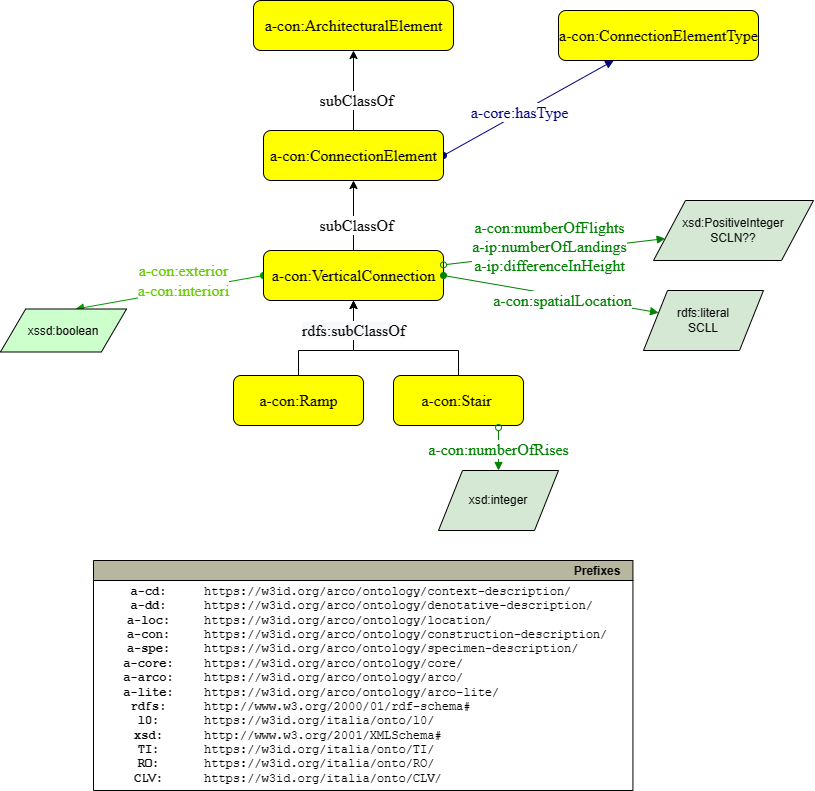

The diagram above was exported from draw.io. Its source (the exported page's mxGraphModel, read from the mxfile embedded in the PNG):
<mxGraphModel dx="1185" dy="3746" grid="1" gridSize="10" guides="1" tooltips="1" connect="1" arrows="1" fold="1" page="1" pageScale="1" pageWidth="827" pageHeight="1169" math="0" shadow="0">
  <root>
    <mxCell id="0" />
    <mxCell id="1" parent="0" />
    <mxCell id="qJ_5kIjyUMwHoQc3eFgY-1" value="&lt;font color=&quot;#66cc00&quot;&gt;&lt;font style=&quot;font-size: 16px;&quot; face=&quot;dialog&quot;&gt;a-con:exterior&lt;br&gt;&lt;/font&gt;&lt;span style=&quot;font-family: dialog; font-size: 16px;&quot;&gt;a-con:interiori&lt;/span&gt;&lt;/font&gt;&lt;font style=&quot;font-size: 16px&quot; face=&quot;dialog&quot;&gt;&lt;br&gt;&lt;/font&gt;" style="graphMlID=e0;rounded=0;endArrow=block;strokeColor=#009900;strokeWidth=1.0;startArrow=oval;startFill=1;endFill=1;fontFamily=Helvetica;fontSize=11;fontColor=#000000;align=center;html=1;exitX=0;exitY=0.5;exitDx=0;exitDy=0;entryX=0.595;entryY=0.002;entryDx=0;entryDy=0;entryPerimeter=0;" parent="1" source="qJ_5kIjyUMwHoQc3eFgY-6" target="JWo-gc2OCLUfsBH_GJGJ-3" edge="1">
      <mxGeometry x="-0.1661" y="-9" relative="1" as="geometry">
        <mxPoint x="180" y="-1882.5" as="targetPoint" />
        <mxPoint as="offset" />
        <mxPoint x="370" y="-1375" as="sourcePoint" />
      </mxGeometry>
    </mxCell>
    <mxCell id="qJ_5kIjyUMwHoQc3eFgY-4" value="" style="graphMlID=e1;rounded=0;endArrow=classic;strokeColor=#000000;strokeWidth=1.0;startArrow=none;startFill=1;endFill=1;fontFamily=Helvetica;fontSize=11;fontColor=#000000;align=center;html=1;entryX=0.5;entryY=1;entryDx=0;entryDy=0;" parent="1" source="qJ_5kIjyUMwHoQc3eFgY-5" target="qJ_5kIjyUMwHoQc3eFgY-6" edge="1">
      <mxGeometry x="-0.7862" y="15" relative="1" as="geometry">
        <mxPoint x="360" y="-1850" as="targetPoint" />
        <mxPoint x="1220.75" y="-1750" as="sourcePoint" />
        <mxPoint as="offset" />
        <Array as="points">
          <mxPoint x="465" y="-1830" />
          <mxPoint x="360" y="-1830" />
        </Array>
      </mxGeometry>
    </mxCell>
    <mxCell id="qJ_5kIjyUMwHoQc3eFgY-5" value="&lt;font style=&quot;font-size: 16px&quot; face=&quot;dialog&quot;&gt;a-con:&lt;/font&gt;&lt;span style=&quot;white-space: nowrap ; font-size: 16px&quot;&gt;&lt;font style=&quot;font-size: 16px&quot; face=&quot;dialog&quot;&gt;Stair&amp;nbsp;&lt;/font&gt;&lt;br&gt;&lt;/span&gt;" style="graphMlID=n4;shape=rect;rounded=1;arcsize=30;fillColor=#FFFF00;strokeColor=#000000;strokeWidth=1.0;fontFamily=Helvetica;fontSize=12;fontColor=#000000;align=center;html=1;" parent="1" vertex="1">
      <mxGeometry x="400" y="-1805" width="130" height="50" as="geometry" />
    </mxCell>
    <mxCell id="qJ_5kIjyUMwHoQc3eFgY-6" value="&lt;font style=&quot;font-size: 16px&quot; face=&quot;dialog&quot;&gt;a-con:VerticalConnection&lt;/font&gt;&lt;span style=&quot;font-size: 11px ; white-space: nowrap&quot;&gt;&lt;br&gt;&lt;/span&gt;" style="graphMlID=n4;shape=rect;rounded=1;arcsize=30;fillColor=#FFFF00;strokeColor=#000000;strokeWidth=1.0;fontFamily=Helvetica;fontSize=12;fontColor=#000000;align=center;html=1;" parent="1" vertex="1">
      <mxGeometry x="270" y="-1930" width="180" height="50" as="geometry" />
    </mxCell>
    <mxCell id="qJ_5kIjyUMwHoQc3eFgY-7" value="&lt;span style=&quot;font-family: &amp;#34;dialog&amp;#34; ; font-size: 16px ; background-color: rgb(248 , 249 , 250)&quot;&gt;rdfs:subClassOf&lt;/span&gt;" style="graphMlID=e1;rounded=0;endArrow=classic;strokeColor=#000000;strokeWidth=1.0;startArrow=none;startFill=1;endFill=1;fontFamily=Helvetica;fontSize=11;fontColor=#000000;align=center;html=1;entryX=0.5;entryY=1;entryDx=0;entryDy=0;" parent="1" source="qJ_5kIjyUMwHoQc3eFgY-8" target="qJ_5kIjyUMwHoQc3eFgY-6" edge="1">
      <mxGeometry x="0.5385" relative="1" as="geometry">
        <mxPoint x="187" y="-1850" as="targetPoint" />
        <mxPoint x="930.75" y="-1739" as="sourcePoint" />
        <mxPoint as="offset" />
        <Array as="points">
          <mxPoint x="305" y="-1830" />
          <mxPoint x="360" y="-1830" />
        </Array>
      </mxGeometry>
    </mxCell>
    <mxCell id="qJ_5kIjyUMwHoQc3eFgY-8" value="&lt;font style=&quot;font-size: 16px&quot; face=&quot;dialog&quot;&gt;a-con:&lt;/font&gt;&lt;span style=&quot;white-space: nowrap ; font-size: 16px&quot;&gt;&lt;font style=&quot;font-size: 16px&quot; face=&quot;dialog&quot;&gt;Ramp&lt;/font&gt;&lt;br&gt;&lt;/span&gt;" style="graphMlID=n4;shape=rect;rounded=1;arcsize=30;fillColor=#FFFF00;strokeColor=#000000;strokeWidth=1.0;fontFamily=Helvetica;fontSize=12;fontColor=#000000;align=center;html=1;" parent="1" vertex="1">
      <mxGeometry x="240" y="-1805" width="130" height="50" as="geometry" />
    </mxCell>
    <mxCell id="qJ_5kIjyUMwHoQc3eFgY-10" value="&lt;font style=&quot;font-size: 16px&quot; face=&quot;dialog&quot;&gt;a-con:ConnectionElementType&lt;/font&gt;&lt;span style=&quot;font-size: 16px&quot;&gt;&lt;br&gt;&lt;/span&gt;" style="graphMlID=n4;shape=rect;rounded=1;arcsize=30;fillColor=#FFFF00;strokeColor=#000000;strokeWidth=1.0;fontFamily=Helvetica;fontSize=12;fontColor=#000000;align=center;html=1;" parent="1" vertex="1">
      <mxGeometry x="565" y="-2170" width="200" height="50" as="geometry" />
    </mxCell>
    <mxCell id="qJ_5kIjyUMwHoQc3eFgY-11" value="&lt;font face=&quot;dialog&quot; style=&quot;color: rgb(0 , 0 , 128) ; font-size: 16px&quot;&gt;a-core:has&lt;/font&gt;&lt;font face=&quot;dialog&quot; style=&quot;color: rgb(0 , 0 , 128) ; font-size: 16px&quot;&gt;Type&lt;/font&gt;" style="graphMlID=e0;rounded=0;endArrow=block;strokeColor=#000080;strokeWidth=1.0;startArrow=oval;startFill=1;endFill=1;fontFamily=Helvetica;fontSize=11;fontColor=#000000;align=center;html=1;exitX=1;exitY=0.5;exitDx=0;exitDy=0;" parent="1" source="qJ_5kIjyUMwHoQc3eFgY-26" target="qJ_5kIjyUMwHoQc3eFgY-10" edge="1">
      <mxGeometry x="-0.1111" relative="1" as="geometry">
        <mxPoint x="226.19002136076733" y="-1716.4937406416052" as="targetPoint" />
        <mxPoint x="246.39106501517813" y="-1870.0068808136275" as="sourcePoint" />
        <mxPoint as="offset" />
      </mxGeometry>
    </mxCell>
    <mxCell id="qJ_5kIjyUMwHoQc3eFgY-13" value="&lt;font style=&quot;font-size: 16px ; background-color: rgb(255 , 255 , 255)&quot; face=&quot;dialog&quot; color=&quot;#008000&quot;&gt;a-con:numberOfFlights&lt;br&gt;&lt;/font&gt;&lt;span style=&quot;color: rgb(0 , 128 , 0) ; font-family: &amp;#34;dialog&amp;#34; ; font-size: 16px&quot;&gt;a-ip:numberOfLandings&lt;/span&gt;&lt;font style=&quot;font-size: 16px ; background-color: rgb(255 , 255 , 255)&quot; face=&quot;dialog&quot; color=&quot;#008000&quot;&gt;&lt;br&gt;&lt;/font&gt;&lt;span style=&quot;color: rgb(0 , 128 , 0) ; font-family: &amp;#34;dialog&amp;#34; ; font-size: 16px&quot;&gt;a-ip:differenceInHeight&lt;/span&gt;&lt;font style=&quot;font-size: 16px ; background-color: rgb(255 , 255 , 255)&quot; face=&quot;dialog&quot; color=&quot;#008000&quot;&gt;&lt;br&gt;&lt;/font&gt;" style="graphMlID=e2;rounded=0;endArrow=block;strokeColor=#008000;strokeWidth=1;startArrow=oval;startFill=0;endFill=1;fontFamily=Helvetica;fontSize=11;fontColor=#000000;align=center;html=1;" parent="1" source="qJ_5kIjyUMwHoQc3eFgY-6" target="qJ_5kIjyUMwHoQc3eFgY-14" edge="1">
      <mxGeometry x="-0.0272" y="6" relative="1" as="geometry">
        <mxPoint x="-246.2728002252543" y="-2063.7410427548193" as="targetPoint" />
        <mxPoint x="-290" y="-2235" as="sourcePoint" />
        <mxPoint as="offset" />
      </mxGeometry>
    </mxCell>
    <mxCell id="qJ_5kIjyUMwHoQc3eFgY-14" value="xsd:PositiveInteger&lt;br&gt;SCLN??" style="shape=parallelogram;perimeter=parallelogramPerimeter;whiteSpace=wrap;html=1;strokeColor=#000000;fillColor=#d5e8d4;" parent="1" vertex="1">
      <mxGeometry x="660" y="-1980" width="160" height="60" as="geometry" />
    </mxCell>
    <mxCell id="qJ_5kIjyUMwHoQc3eFgY-15" value="&lt;font color=&quot;#008000&quot; style=&quot;font-size: 16px&quot; face=&quot;dialog&quot;&gt;a-con:numberOfRises&lt;/font&gt;&lt;span style=&quot;background-color: rgb(230 , 208 , 222)&quot;&gt;&lt;br&gt;&lt;/span&gt;" style="graphMlID=e2;rounded=0;endArrow=block;strokeColor=#008000;strokeWidth=1.0;startArrow=oval;startFill=0;endFill=1;fontFamily=Helvetica;fontSize=11;fontColor=#000000;align=center;html=1;exitX=0.808;exitY=1.04;exitDx=0;exitDy=0;exitPerimeter=0;" parent="1" source="qJ_5kIjyUMwHoQc3eFgY-5" target="qJ_5kIjyUMwHoQc3eFgY-16" edge="1">
      <mxGeometry x="0.0698" relative="1" as="geometry">
        <mxPoint x="763.1707317073169" y="-2015.9268292682927" as="targetPoint" />
        <mxPoint x="560" y="-2061" as="sourcePoint" />
        <mxPoint as="offset" />
      </mxGeometry>
    </mxCell>
    <mxCell id="qJ_5kIjyUMwHoQc3eFgY-16" value="xsd:integer" style="shape=parallelogram;perimeter=parallelogramPerimeter;whiteSpace=wrap;html=1;strokeColor=#000000;fillColor=#d5e8d4;" parent="1" vertex="1">
      <mxGeometry x="445" y="-1710" width="120" height="60" as="geometry" />
    </mxCell>
    <mxCell id="qJ_5kIjyUMwHoQc3eFgY-17" value="&lt;font color=&quot;#008000&quot; style=&quot;background-color: rgb(255 , 255 , 255) ; font-size: 16px&quot; face=&quot;dialog&quot;&gt;a-con:spatialLocation&lt;/font&gt;" style="graphMlID=e2;rounded=0;endArrow=block;strokeColor=#008000;strokeWidth=1.0;startArrow=oval;startFill=1;endFill=1;fontFamily=Helvetica;fontSize=11;fontColor=#000000;align=center;html=1;exitX=1;exitY=0.5;exitDx=0;exitDy=0;" parent="1" source="qJ_5kIjyUMwHoQc3eFgY-6" target="qJ_5kIjyUMwHoQc3eFgY-18" edge="1">
      <mxGeometry x="0.1223" y="-4" relative="1" as="geometry">
        <mxPoint x="556.5274746830585" y="-2138.284271247462" as="sourcePoint" />
        <mxPoint x="557.03" y="-2330" as="targetPoint" />
        <mxPoint x="-1" as="offset" />
      </mxGeometry>
    </mxCell>
    <mxCell id="qJ_5kIjyUMwHoQc3eFgY-18" value="rdfs:literal&lt;br&gt;SCLL" style="shape=parallelogram;perimeter=parallelogramPerimeter;whiteSpace=wrap;html=1;strokeColor=#000000;fillColor=#d5e8d4;" parent="1" vertex="1">
      <mxGeometry x="650" y="-1890" width="120" height="60" as="geometry" />
    </mxCell>
    <mxCell id="qJ_5kIjyUMwHoQc3eFgY-21" value="&lt;span style=&quot;font-family: &amp;#34;dialog&amp;#34; ; font-size: 16px&quot;&gt;a-con:&lt;/span&gt;&lt;span style=&quot;font-family: &amp;#34;dialog&amp;#34; ; font-size: 16px&quot;&gt;ArchitecturalElement&lt;/span&gt;" style="graphMlID=n4;shape=rect;rounded=1;arcsize=30;fillColor=#FFFF00;strokeColor=#000000;strokeWidth=1.0;fontFamily=Helvetica;fontSize=12;fontColor=#000000;align=center;html=1;" parent="1" vertex="1">
      <mxGeometry x="260" y="-2180" width="200" height="50" as="geometry" />
    </mxCell>
    <mxCell id="qJ_5kIjyUMwHoQc3eFgY-22" value="&lt;font style=&quot;font-size: 16px ; background-color: rgb(255 , 255 , 255)&quot; face=&quot;dialog&quot;&gt;subClassOf&lt;/font&gt;" style="edgeStyle=none;rounded=0;orthogonalLoop=1;jettySize=auto;html=1;strokeColor=#000000;entryX=0.5;entryY=1;entryDx=0;entryDy=0;exitX=0.5;exitY=0;exitDx=0;exitDy=0;" parent="1" source="qJ_5kIjyUMwHoQc3eFgY-26" target="qJ_5kIjyUMwHoQc3eFgY-21" edge="1">
      <mxGeometry x="-0.2784" y="-3" relative="1" as="geometry">
        <mxPoint x="-7.501778943077795" y="-1887.9992907379083" as="targetPoint" />
        <mxPoint as="offset" />
        <mxPoint x="430" y="-2090" as="sourcePoint" />
      </mxGeometry>
    </mxCell>
    <mxCell id="qJ_5kIjyUMwHoQc3eFgY-26" value="&lt;font style=&quot;font-size: 16px&quot; face=&quot;dialog&quot;&gt;a-con:ConnectionElement&lt;/font&gt;&lt;span style=&quot;font-size: 11px ; white-space: nowrap&quot;&gt;&lt;br&gt;&lt;/span&gt;" style="graphMlID=n4;shape=rect;rounded=1;arcsize=30;fillColor=#FFFF00;strokeColor=#000000;strokeWidth=1.0;fontFamily=Helvetica;fontSize=12;fontColor=#000000;align=center;html=1;" parent="1" vertex="1">
      <mxGeometry x="270" y="-2050" width="180" height="50" as="geometry" />
    </mxCell>
    <mxCell id="qJ_5kIjyUMwHoQc3eFgY-27" value="&lt;font style=&quot;font-size: 16px ; background-color: rgb(255 , 255 , 255)&quot; face=&quot;dialog&quot;&gt;subClassOf&lt;/font&gt;" style="edgeStyle=none;rounded=0;orthogonalLoop=1;jettySize=auto;html=1;strokeColor=#000000;entryX=0.5;entryY=1;entryDx=0;entryDy=0;exitX=0.5;exitY=0;exitDx=0;exitDy=0;" parent="1" source="qJ_5kIjyUMwHoQc3eFgY-6" target="qJ_5kIjyUMwHoQc3eFgY-26" edge="1">
      <mxGeometry x="-0.2784" y="-3" relative="1" as="geometry">
        <mxPoint x="425" y="-2050" as="targetPoint" />
        <mxPoint as="offset" />
        <mxPoint x="380" y="-1980" as="sourcePoint" />
      </mxGeometry>
    </mxCell>
    <mxCell id="JWo-gc2OCLUfsBH_GJGJ-3" value="xssd:boolean" style="graphMlID=n6;shape=parallelogram;fillColor=#ccffcc;strokeColor=#000000;strokeWidth=1.0" parent="1" vertex="1">
      <mxGeometry x="6.952515894641351" y="-1871.5" width="126.0949682107173" height="43" as="geometry" />
    </mxCell>
    <mxCell id="v666j7PqkBBCaVbixsFA-1" value="Prefixes" style="graphMlID=n0;shape=swimlane;startSize=20;fillColor=#b7b69e;strokeColor=#000000;strokeWidth=1.0;align=right;spacingRight=10;fontStyle=1" vertex="1" parent="1">
      <mxGeometry x="100" y="-1620" width="539.4164524373498" height="230" as="geometry" />
    </mxCell>
    <mxCell id="v666j7PqkBBCaVbixsFA-2" value="&lt;b&gt;a-cd:&lt;br&gt;a-dd:&lt;br&gt;a-loc:&lt;br&gt;a-con:&lt;br&gt;a-spe:&lt;br&gt;&lt;/b&gt;&lt;b&gt;a-core:&lt;br&gt;a-arco:&lt;br&gt;&lt;/b&gt;&lt;b&gt;a-lite:&lt;br&gt;rdfs:&lt;br&gt;l0:&lt;br&gt;xsd:&lt;br&gt;TI:&lt;br&gt;RO:&lt;br&gt;CLV:&lt;br&gt;&lt;/b&gt;" style="text;html=1;align=center;verticalAlign=middle;resizable=0;points=[];autosize=1;fontFamily=Courier New;" vertex="1" parent="v666j7PqkBBCaVbixsFA-1">
      <mxGeometry x="19.99645243734973" y="19.999537210490423" width="70" height="210" as="geometry" />
    </mxCell>
    <mxCell id="v666j7PqkBBCaVbixsFA-3" value="https://w3id.org/arco/ontology/context-description/&lt;br&gt;https://w3id.org/arco/ontology/denotative-description/&lt;br&gt;https://w3id.org/arco/ontology/location/&lt;br&gt;https://w3id.org/arco/ontology/construction-description/&lt;br&gt;https://w3id.org/arco/ontology/specimen-description/&lt;br&gt;https://w3id.org/arco/ontology/core/&lt;br&gt;https://w3id.org/arco/ontology/arco/&lt;br&gt;https://w3id.org/arco/ontology/arco-lite/&lt;br&gt;http://www.w3.org/2000/01/rdf-schema#&lt;br&gt;https://w3id.org/italia/onto/l0/&lt;br&gt;http://www.w3.org/2001/XMLSchema#&lt;br&gt;https://w3id.org/italia/onto/TI/&lt;br&gt;https://w3id.org/italia/onto/RO/&lt;br&gt;https://w3id.org/italia/onto/CLV/" style="text;html=1;align=left;verticalAlign=middle;resizable=0;points=[];autosize=1;fontFamily=Courier New;" vertex="1" parent="v666j7PqkBBCaVbixsFA-1">
      <mxGeometry x="109.41645243734973" y="19.999537210490423" width="430" height="210" as="geometry" />
    </mxCell>
  </root>
</mxGraphModel>